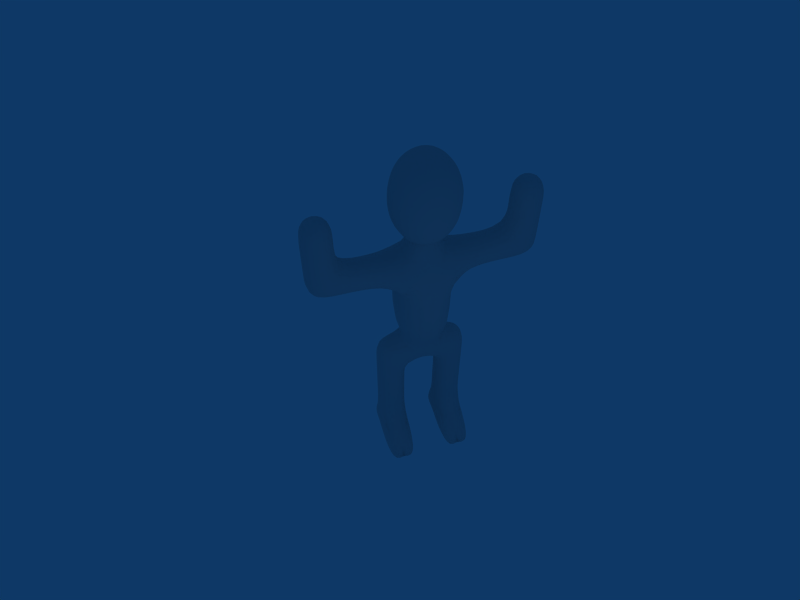 # Source: simpleperson.blend  (saved by Blender 2.49.2; exported with 4.5.12 LTS)
import bpy
from mathutils import Matrix  # noqa: F401  (used for matrix-valued properties, if any)

bpy.ops.wm.read_factory_settings(use_empty=True)
scene = bpy.context.scene
scene.name = 'Scene'

# ---- collections
col_collection_1 = bpy.data.collections.new('Collection 1'); scene.collection.children.link(col_collection_1)

# ---- materials (node trees are filled in below, after node groups)
mat_material = bpy.data.materials.new('Material')
mat_material.alpha_threshold = 0.0
mat_material.roughness = 0.5
mat_material.line_color = (0.0, 0.0, 0.0, 1.0)

# ---- material node trees

# ---- world
world_world = bpy.data.worlds.new('World'); scene.world = world_world
world_world.color = (0.05656, 0.2208, 0.4)
world_world.use_sun_shadow = False
world_world.sun_shadow_jitter_overblur = 0.0
world_world.cycles.sampling_method = 'MANUAL'
world_world.cycles.sample_map_resolution = 256

# ---- cameras
cam_camera = bpy.data.cameras.new('Camera')
cam_camera.passepartout_alpha = 0.2
cam_camera.clip_end = 100.0
cam_camera.lens = 35.0
cam_camera.ortho_scale = 7.314
cam_camera.show_passepartout = False
cam_camera.show_safe_areas = True
cam_camera.dof.focus_distance = 0.0
cam_camera.dof.aperture_fstop = 128.0

# ---- lights
light_spot = bpy.data.lights.new('Spot', 'POINT')
light_spot.transmission_factor = 0.0
light_spot.cutoff_distance = 30.0
light_spot.energy = 100.0
light_spot.shadow_buffer_clip_start = 1.001
light_spot.shadow_soft_size = 1.0
light_spot.shadow_maximum_resolution = 0.006
light_spot.use_absolute_resolution = True
light_spot.cycles.use_multiple_importance_sampling = False

# ---- meshes
me_sphere = bpy.data.meshes.new('Sphere')
me_sphere.from_pydata([(5.027e-09, -1.676e-09, -2.181), (1.578, -1.146, -0.3725), (-0.6027, -1.855, -0.3725), (-1.95, -1.676e-09, -0.3725), (-0.6027, 1.855, -0.3725), (1.578, 1.146, -0.3725), (0.6027, -1.855, 2.553), (-1.578, -1.146, 2.553), (-1.578, 1.146, 2.553), (0.6027, 1.855, 2.553), (1.95, -1.676e-09, 2.553), (5.027e-09, -1.676e-09, 4.361), (0.9275, -0.6739, -1.692), (-0.3543, -1.09, -1.692), (0.5732, -1.764, -0.6294), (0.9275, 0.6739, -1.692), (1.855, -1.676e-09, -0.6294), (-1.146, -1.676e-09, -1.692), (-1.501, -1.09, -0.6294), (-0.3543, 1.09, -1.692), (-1.501, 1.09, -0.6294), (0.5732, 1.764, -0.6294), (2.074, 0.6739, 1.09), (2.074, -0.6739, 1.09), (1.282, -1.764, 1.09), (5.027e-09, -2.181, 1.09), (-1.282, -1.764, 1.09), (-2.074, -0.6739, 1.09), (-2.074, 0.6739, 1.09), (-1.282, 1.764, 1.09), (5.027e-09, 2.181, 1.09), (1.282, 1.764, 1.09), (1.501, -1.09, 2.81), (-0.5732, -1.764, 2.81), (-1.855, -1.676e-09, 2.81), (-0.5732, 1.764, 2.81), (1.501, 1.09, 2.81), (1.146, -1.676e-09, 3.873), (0.3543, -1.09, 3.873), (-0.9275, -0.6739, 3.873), (-0.9275, 0.6739, 3.873), (0.3543, 1.09, 3.873)], [], [(14, 12, 1), (12, 14, 13), (2, 13, 14), (13, 0, 12), (16, 1, 12), (12, 15, 16), (5, 16, 15), (12, 0, 15), (18, 13, 2), (13, 18, 17), (3, 17, 18), (17, 0, 13), (20, 17, 3), (17, 20, 19), (4, 19, 20), (19, 0, 17), (21, 19, 4), (19, 21, 15), (5, 15, 21), (15, 0, 19), (23, 1, 16), (16, 22, 23), (10, 23, 22), (22, 16, 5), (25, 2, 14), (14, 24, 25), (6, 25, 24), (24, 14, 1), (27, 3, 18), (18, 26, 27), (7, 27, 26), (26, 18, 2), (29, 4, 20), (20, 28, 29), (8, 29, 28), (28, 20, 3), (31, 5, 21), (21, 30, 31), (9, 31, 30), (30, 21, 4), (32, 23, 10), (23, 32, 24), (6, 24, 32), (24, 1, 23), (33, 25, 6), (25, 33, 26), (7, 26, 33), (26, 2, 25), (34, 27, 7), (27, 34, 28), (8, 28, 34), (28, 3, 27), (35, 29, 8), (29, 35, 30), (9, 30, 35), (30, 4, 29), (36, 31, 9), (31, 36, 22), (10, 22, 36), (22, 5, 31), (38, 6, 32), (32, 37, 38), (11, 38, 37), (37, 32, 10), (39, 7, 33), (33, 38, 39), (11, 39, 38), (38, 33, 6), (40, 8, 34), (34, 39, 40), (11, 40, 39), (39, 34, 7), (41, 9, 35), (35, 40, 41), (11, 41, 40), (40, 35, 8), (37, 10, 36), (36, 41, 37), (11, 37, 41), (41, 36, 9)])
me_sphere.polygons.foreach_set('use_smooth', [True] * 80)
me_sphere.use_remesh_preserve_volume = False
me_sphere.use_remesh_preserve_attributes = False
me_sphere.use_mirror_vertex_groups = False
me_sphere.update()
me_cube = bpy.data.meshes.new('Cube')
me_cube.from_pydata([(4.535, 1.0, -1.0), (4.535, -1.0, -1.0), (-1.0, -1.0, -1.0), (-1.0, 1.0, -1.0), (1.0, 1.0, 1.0), (1.0, -1.0, 1.0), (-1.0, -1.0, 1.0), (-1.0, 1.0, 1.0), (-1.0, 1.0, 3.0), (-1.0, -1.0, 3.0), (1.0, -1.0, 3.0), (1.0, 1.0, 3.0), (1.0, 1.0, 5.0), (1.0, -1.0, 5.0), (-1.0, -1.0, 5.0), (-1.0, 1.0, 5.0), (-1.0, 1.0, 7.0), (-1.0, -1.0, 7.0), (1.0, -1.0, 7.0), (1.0, 1.0, 7.0), (1.0, 1.0, 9.0), (1.0, -1.0, 9.0), (-1.0, -1.0, 9.0), (-1.0, 1.0, 9.0), (-1.0, 3.0, 9.0), (1.0, 3.0, 9.0), (1.0, 3.0, 7.0), (-1.0, 3.0, 7.0), (-1.0, 5.0, 7.0), (1.0, 5.0, 7.0), (1.0, 5.0, 9.0), (-1.0, 5.0, 9.0), (1.0, 3.0, 5.0), (1.0, 5.0, 5.0), (-1.0, 5.0, 5.0), (-1.0, 3.0, 5.0), (1.0, 3.0, 3.0), (-1.0, 3.0, 3.0), (-1.0, 5.0, 3.0), (1.0, 5.0, 3.0), (1.0, 5.0, 1.0), (1.0, 3.0, 1.0), (-1.0, 5.0, 1.0), (-1.0, 3.0, 1.0), (-1.0, 3.0, -1.0), (4.535, 3.0, -1.0), (-1.0, 5.0, -1.0), (4.535, 5.0, -1.0), (-2.303, 0.1406, 10.89), (-2.303, 3.859, 10.89), (2.303, 3.859, 10.89), (2.303, 0.1406, 10.89), (-2.303, 0.1406, 13.0), (2.303, 0.1406, 13.0), (2.303, 3.859, 13.0), (-2.303, 3.859, 13.0), (-2.303, 3.859, 15.11), (-2.303, 0.1406, 15.11), (2.303, 3.859, 15.11), (2.303, 0.1406, 15.11), (1.0, 1.0, 17.0), (-1.0, 1.0, 17.0), (1.0, 3.0, 17.0), (-1.0, 3.0, 17.0), (-1.0, 1.0, 19.0), (-1.0, 3.0, 19.0), (1.0, 3.0, 19.0), (1.0, 1.0, 19.0), (1.0, 5.0, 17.0), (-1.0, 5.0, 17.0), (-1.0, 5.0, 15.0), (1.0, 5.0, 15.0), (1.0, 7.0, 15.0), (-1.0, 7.0, 15.0), (1.0, 7.0, 17.0), (-1.0, 7.0, 17.0), (-1.0, 9.0, 17.0), (1.0, 9.0, 17.0), (-1.0, 9.0, 15.0), (1.0, 9.0, 15.0), (-1.0, -1.0, 17.0), (-1.0, -1.0, 15.0), (1.0, -1.0, 17.0), (1.0, -1.0, 15.0), (1.0, -3.0, 15.0), (-1.0, -3.0, 15.0), (1.0, -3.0, 17.0), (-1.0, -3.0, 17.0), (-1.0, -5.0, 17.0), (-1.0, -5.0, 15.0), (1.0, -5.0, 17.0), (1.0, -5.0, 15.0), (1.0, 9.0, 19.0), (-1.0, 9.0, 19.0), (-1.0, 7.0, 19.0), (1.0, 7.0, 19.0), (1.0, 7.0, 21.0), (-1.0, 7.0, 21.0), (-1.0, 9.0, 21.0), (1.0, 9.0, 21.0), (1.0, -3.0, 19.0), (1.0, -5.0, 19.0), (-1.0, -5.0, 19.0), (-1.0, -3.0, 19.0), (-1.0, -3.0, 21.0), (1.0, -3.0, 21.0), (-1.0, -5.0, 21.0), (1.0, -5.0, 21.0), (4.535, 0.0, -1.0), (1.788e-07, 1.0, -1.0), (0.0, -1.0, -1.0), (-1.0, 2.98e-07, -1.0), (8.345e-07, 3.0, -1.0), (-1.0, 4.0, -1.0), (1.311e-06, 5.0, -1.0), (4.535, 4.0, -1.0), (8.941e-08, 1.192e-07, -1.0), (9.537e-07, 4.0, -1.0)], [], [(7, 6, 9, 8), (6, 5, 10, 9), (4, 7, 8, 11), (5, 4, 11, 10), (10, 11, 12, 13), (11, 8, 15, 12), (9, 10, 13, 14), (8, 9, 14, 15), (15, 14, 17, 16), (14, 13, 18, 17), (12, 15, 16, 19), (13, 12, 19, 18), (18, 19, 20, 21), (17, 18, 21, 22), (16, 17, 22, 23), (20, 23, 22, 21), (16, 23, 24, 27), (20, 19, 26, 25), (19, 16, 27, 26), (25, 26, 29, 30), (27, 24, 31, 28), (24, 25, 30, 31), (29, 28, 31, 30), (29, 26, 32, 33), (28, 29, 33, 34), (27, 28, 34, 35), (26, 27, 35, 32), (32, 35, 37, 36), (35, 34, 38, 37), (34, 33, 39, 38), (33, 32, 36, 39), (39, 36, 41, 40), (38, 39, 40, 42), (37, 38, 42, 43), (36, 37, 43, 41), (24, 23, 48, 49), (25, 24, 49, 50), (20, 25, 50, 51), (23, 20, 51, 48), (48, 51, 53, 52), (51, 50, 54, 53), (50, 49, 55, 54), (49, 48, 52, 55), (55, 52, 57, 56), (54, 55, 56, 58), (53, 54, 58, 59), (52, 53, 59, 57), (59, 58, 62, 60), (56, 57, 61, 63), (63, 61, 64, 65), (62, 63, 65, 66), (60, 62, 66, 67), (61, 60, 67, 64), (64, 67, 66, 65), (63, 62, 68, 69), (56, 63, 69, 70), (62, 58, 71, 68), (58, 56, 70, 71), (71, 70, 73, 72), (68, 71, 72, 74), (70, 69, 75, 73), (69, 68, 74, 75), (73, 75, 76, 78), (74, 72, 79, 77), (72, 73, 78, 79), (61, 57, 81, 80), (60, 61, 80, 82), (59, 60, 82, 83), (57, 59, 83, 81), (81, 83, 84, 85), (83, 82, 86, 84), (82, 80, 87, 86), (80, 81, 85, 87), (87, 85, 89, 88), (84, 86, 90, 91), (85, 84, 91, 89), (76, 75, 94, 93), (77, 76, 93, 92), (74, 77, 92, 95), (75, 74, 95, 94), (94, 95, 96, 97), (95, 92, 99, 96), (92, 93, 98, 99), (93, 94, 97, 98), (97, 96, 99, 98), (90, 86, 100, 101), (88, 90, 101, 102), (87, 88, 102, 103), (86, 87, 103, 100), (100, 103, 104, 105), (103, 102, 106, 104), (102, 101, 107, 106), (101, 100, 105, 107), (105, 104, 106, 107), (88, 89, 91, 90), (76, 77, 79, 78), (108, 1, 110, 116), (0, 108, 116, 109), (116, 110, 2, 111), (109, 116, 111, 3), (108, 4, 5), (1, 108, 5), (108, 0, 4), (110, 5, 6), (2, 110, 6), (110, 1, 5), (111, 6, 7), (3, 111, 7), (111, 2, 6), (109, 7, 4), (0, 109, 4), (109, 3, 7), (112, 41, 43), (44, 112, 43), (112, 45, 41), (113, 43, 42), (46, 113, 42), (113, 44, 43), (114, 42, 40), (47, 114, 40), (114, 46, 42), (115, 40, 41), (45, 115, 41), (115, 47, 40), (112, 44, 113, 117), (45, 112, 117, 115), (117, 113, 46, 114), (115, 117, 114, 47)])
me_cube.polygons.foreach_set('use_smooth', [True] * 128)
me_cube.materials.append(mat_material)
me_cube.use_remesh_preserve_volume = False
me_cube.use_remesh_preserve_attributes = False
me_cube.use_mirror_vertex_groups = False
me_cube.update()

# ---- objects
ob_sphere = bpy.data.objects.new('Sphere', me_sphere)
ob_cube = bpy.data.objects.new('Cube', me_cube)
ob_lamp = bpy.data.objects.new('Lamp', light_spot)
ob_camera = bpy.data.objects.new('Camera', cam_camera)

# ---- transforms, parenting, visibility, modifiers, constraints
ob_sphere.location = (0.08142, 2.005, 19.97)
ob_sphere.lock_rotations_4d = False
ob_sphere.empty_display_type = 'ARROWS'
ob_sphere.lineart.crease_threshold = 0.0
_m = ob_sphere.modifiers.new('Subsurf', 'SUBSURF')
_m.uv_smooth = 'PRESERVE_CORNERS'
_m.quality = 2
_m.levels = 2
_m.show_only_control_edges = False
ob_cube.location = (0.0, 0.0, 0.0)
ob_cube.lock_rotations_4d = False
ob_cube.empty_display_type = 'ARROWS'
ob_cube.color = (0.0, 0.0, 0.0, 1.0)
ob_cube.lineart.crease_threshold = 0.0
_m = ob_cube.modifiers.new('Subsurf', 'SUBSURF')
_m.uv_smooth = 'PRESERVE_CORNERS'
_m.quality = 2
_m.levels = 2
_m.show_only_control_edges = False
ob_lamp.location = (13.93, 2.266, 16.8)
ob_lamp.rotation_euler = (0.7538, 0.2727, 1.587)
ob_lamp.lock_rotations_4d = False
ob_lamp.empty_display_type = 'ARROWS'
ob_lamp.color = (0.0, 0.0, 0.0, 0.0)
ob_lamp.lineart.crease_threshold = 0.0
ob_camera.location = (28.64, -7.694, 49.33)
ob_camera.rotation_euler = (0.6849, -8.732e-06, 1.287)
ob_camera.lock_rotations_4d = False
ob_camera.empty_display_type = 'ARROWS'
ob_camera.color = (0.0, 0.0, 0.0, 0.0)
ob_camera.display_type = 'WIRE'
ob_camera.lineart.crease_threshold = 0.0

# ---- collection membership
col_collection_1.objects.link(ob_sphere)
col_collection_1.objects.link(ob_cube)
col_collection_1.objects.link(ob_lamp)
col_collection_1.objects.link(ob_camera)

# ---- scene / render settings (as saved in the file)
scene.camera = ob_camera
scene.frame_start = 1; scene.frame_end = 250; scene.frame_set(1)
scene.render.engine = 'BLENDER_EEVEE_NEXT'
scene.render.image_settings.file_format = 'JPEG'
scene.render.image_settings.color_mode = 'RGB'
scene.render.image_settings.compression = 90
scene.render.resolution_x = 800
scene.render.resolution_y = 600
scene.render.pixel_aspect_x = 100.0
scene.render.pixel_aspect_y = 100.0
scene.render.fps = 25
scene.render.dither_intensity = 0.0
scene.render.use_compositing = False
scene.render.use_sequencer = False
scene.render.bake_margin = 2
scene.render.bake_bias = 0.0
scene.render.use_stamp_time = False
scene.render.use_stamp_date = False
scene.render.use_stamp_frame = False
scene.render.use_stamp_camera = False
scene.render.use_stamp_scene = False
scene.render.use_stamp_filename = False
scene.render.use_stamp_render_time = False
scene.render.stamp_font_size = 0
scene.cycles.use_denoising = False
scene.cycles.samples = 10
scene.cycles.sampling_pattern = 'TABULATED_SOBOL'
scene.cycles.light_sampling_threshold = 0.0
scene.cycles.use_adaptive_sampling = False
scene.cycles.use_light_tree = False
scene.cycles.blur_glossy = 0.0
scene.cycles.volume_bounces = 1
scene.cycles.pixel_filter_type = 'GAUSSIAN'
scene.cycles.sample_clamp_indirect = 0.0
scene.view_settings.view_transform = 'Raw'
bpy.context.view_layer.update()

